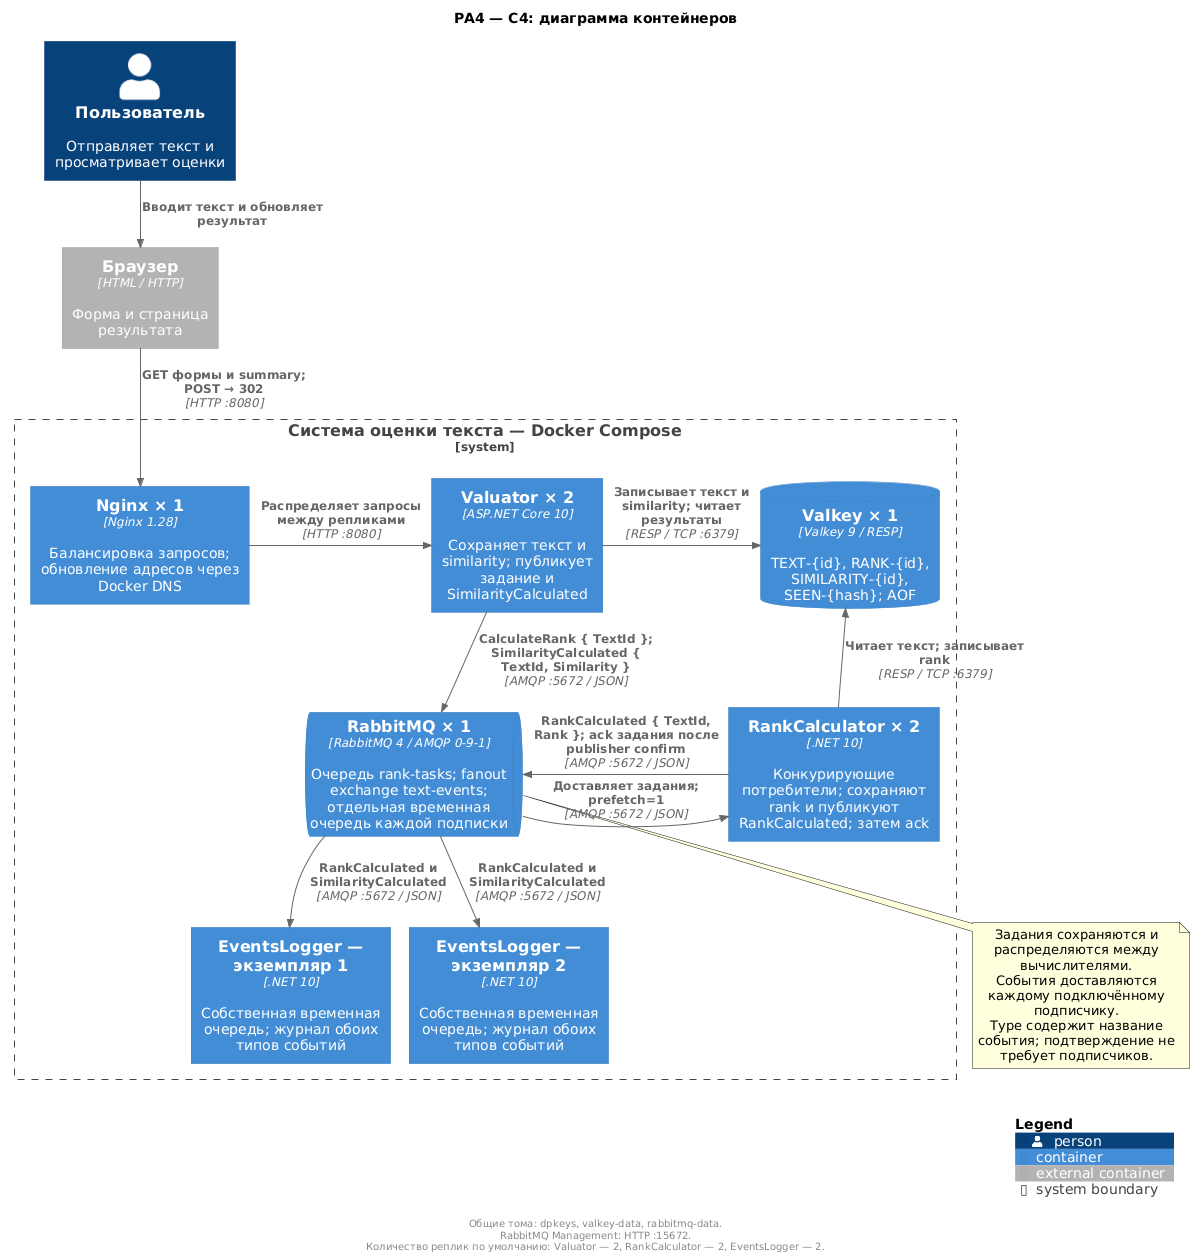

The diagram above was rendered by PlantUML. Its source (embedded in the PNG):
@startuml
!pragma layout smetana
!include <C4/C4_Container>

title PA4 — C4: диаграмма контейнеров
LAYOUT_TOP_DOWN()

Person(user, "Пользователь", "Отправляет текст и просматривает оценки")
Container_Ext(browser, "Браузер", "HTML / HTTP", "Форма и страница результата")

System_Boundary(system, "Система оценки текста — Docker Compose") {
    Container(nginx, "Nginx × 1", "Nginx 1.28", "Балансировка запросов; обновление адресов через Docker DNS")
    Container(valuator, "Valuator × 2", "ASP.NET Core 10", "Сохраняет текст и similarity; публикует задание и SimilarityCalculated")
    ContainerDb(valkey, "Valkey × 1", "Valkey 9 / RESP", "TEXT-{id}, RANK-{id}, SIMILARITY-{id}, SEEN-{hash}; AOF")
    ContainerQueue(rabbitmq, "RabbitMQ × 1", "RabbitMQ 4 / AMQP 0-9-1", "Очередь rank-tasks; fanout exchange text-events; отдельная временная очередь каждой подписки")
    Container(rank, "RankCalculator × 2", ".NET 10", "Конкурирующие потребители; сохраняют rank и публикуют RankCalculated; затем ack")
    Container(logger1, "EventsLogger — экземпляр 1", ".NET 10", "Собственная временная очередь; журнал обоих типов событий")
    Container(logger2, "EventsLogger — экземпляр 2", ".NET 10", "Собственная временная очередь; журнал обоих типов событий")
}

Rel_D(user, browser, "Вводит текст и обновляет результат")
Rel_D(browser, nginx, "GET формы и summary; POST → 302", "HTTP :8080")
Rel_R(nginx, valuator, "Распределяет запросы между репликами", "HTTP :8080")
Rel_R(valuator, valkey, "Записывает текст и similarity; читает результаты", "RESP / TCP :6379")
Rel_D(valuator, rabbitmq, "CalculateRank { TextId }; SimilarityCalculated { TextId, Similarity }", "AMQP :5672 / JSON")
Rel_R(rabbitmq, rank, "Доставляет задания; prefetch=1", "AMQP :5672 / JSON")
Rel_U(rank, valkey, "Читает текст; записывает rank", "RESP / TCP :6379")
Rel_L(rank, rabbitmq, "RankCalculated { TextId, Rank }; ack задания после publisher confirm", "AMQP :5672 / JSON")
Rel_D(rabbitmq, logger1, "RankCalculated и SimilarityCalculated", "AMQP :5672 / JSON")
Rel_D(rabbitmq, logger2, "RankCalculated и SimilarityCalculated", "AMQP :5672 / JSON")
Lay_R(logger1, logger2)

note bottom of rabbitmq
  Задания сохраняются и распределяются между вычислителями.
  События доставляются каждому подключённому подписчику.
  Type содержит название события; подтверждение не требует подписчиков.
end note

footer Общие тома: dpkeys, valkey-data, rabbitmq-data.\nRabbitMQ Management: HTTP :15672.\nКоличество реплик по умолчанию: Valuator — 2, RankCalculator — 2, EventsLogger — 2.
SHOW_LEGEND()
@enduml